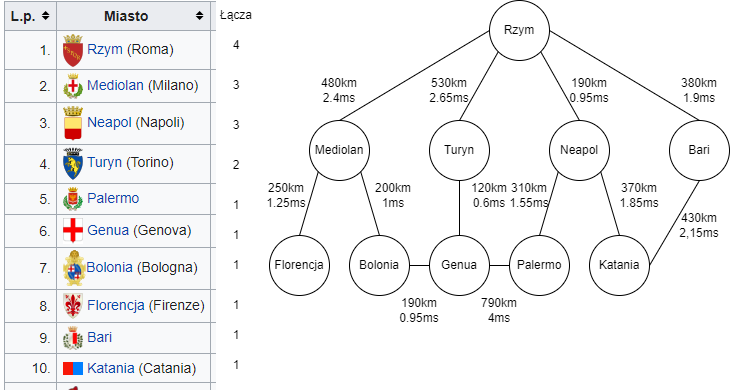

The diagram above was exported from draw.io. Its source (the exported page's mxGraphModel, read from the mxfile embedded in the PNG):
<mxGraphModel dx="981" dy="526" grid="1" gridSize="10" guides="1" tooltips="1" connect="1" arrows="1" fold="1" page="1" pageScale="1" pageWidth="827" pageHeight="1169" math="0" shadow="0">
  <root>
    <mxCell id="0" />
    <mxCell id="1" parent="0" />
    <mxCell id="Z-7wWN_23Es9DE_8rCB4-1" value="Neapol" style="ellipse;whiteSpace=wrap;html=1;" parent="1" vertex="1">
      <mxGeometry x="570" y="130" width="60" height="60" as="geometry" />
    </mxCell>
    <mxCell id="Z-7wWN_23Es9DE_8rCB4-2" value="Palermo" style="ellipse;whiteSpace=wrap;html=1;" parent="1" vertex="1">
      <mxGeometry x="530" y="245" width="60" height="60" as="geometry" />
    </mxCell>
    <mxCell id="Z-7wWN_23Es9DE_8rCB4-3" value="Mediolan" style="ellipse;whiteSpace=wrap;html=1;" parent="1" vertex="1">
      <mxGeometry x="330" y="130" width="60" height="60" as="geometry" />
    </mxCell>
    <mxCell id="Z-7wWN_23Es9DE_8rCB4-4" value="Turyn" style="ellipse;whiteSpace=wrap;html=1;" parent="1" vertex="1">
      <mxGeometry x="450" y="130" width="60" height="60" as="geometry" />
    </mxCell>
    <mxCell id="Z-7wWN_23Es9DE_8rCB4-5" value="Bolonia" style="ellipse;whiteSpace=wrap;html=1;" parent="1" vertex="1">
      <mxGeometry x="370" y="245" width="60" height="60" as="geometry" />
    </mxCell>
    <mxCell id="Z-7wWN_23Es9DE_8rCB4-6" value="Bari" style="ellipse;whiteSpace=wrap;html=1;" parent="1" vertex="1">
      <mxGeometry x="690" y="130" width="60" height="60" as="geometry" />
    </mxCell>
    <mxCell id="Z-7wWN_23Es9DE_8rCB4-7" value="Katania" style="ellipse;whiteSpace=wrap;html=1;" parent="1" vertex="1">
      <mxGeometry x="610" y="245" width="60" height="60" as="geometry" />
    </mxCell>
    <mxCell id="Z-7wWN_23Es9DE_8rCB4-8" value="Rzym" style="ellipse;whiteSpace=wrap;html=1;" parent="1" vertex="1">
      <mxGeometry x="510" y="10" width="60" height="60" as="geometry" />
    </mxCell>
    <mxCell id="Z-7wWN_23Es9DE_8rCB4-9" value="Florencja" style="ellipse;whiteSpace=wrap;html=1;" parent="1" vertex="1">
      <mxGeometry x="290" y="245" width="60" height="60" as="geometry" />
    </mxCell>
    <mxCell id="Z-7wWN_23Es9DE_8rCB4-10" value="Genua" style="ellipse;whiteSpace=wrap;html=1;" parent="1" vertex="1">
      <mxGeometry x="450" y="245" width="60" height="60" as="geometry" />
    </mxCell>
    <mxCell id="Z-7wWN_23Es9DE_8rCB4-28" value="" style="shape=image;verticalLabelPosition=bottom;labelBackgroundColor=default;verticalAlign=top;aspect=fixed;imageAspect=0;image=data:image/png,(base64 omitted: 34220 chars);" parent="1" vertex="1">
      <mxGeometry x="21" y="10" width="216" height="390" as="geometry" />
    </mxCell>
    <mxCell id="Z-7wWN_23Es9DE_8rCB4-29" value="4" style="text;html=1;strokeColor=none;fillColor=none;align=center;verticalAlign=middle;whiteSpace=wrap;rounded=0;" parent="1" vertex="1">
      <mxGeometry x="227" y="40" width="60" height="30" as="geometry" />
    </mxCell>
    <mxCell id="Z-7wWN_23Es9DE_8rCB4-30" value="3" style="text;html=1;strokeColor=none;fillColor=none;align=center;verticalAlign=middle;whiteSpace=wrap;rounded=0;" parent="1" vertex="1">
      <mxGeometry x="227" y="80" width="60" height="30" as="geometry" />
    </mxCell>
    <mxCell id="Z-7wWN_23Es9DE_8rCB4-31" value="3" style="text;html=1;strokeColor=none;fillColor=none;align=center;verticalAlign=middle;whiteSpace=wrap;rounded=0;" parent="1" vertex="1">
      <mxGeometry x="227" y="120" width="60" height="30" as="geometry" />
    </mxCell>
    <mxCell id="Z-7wWN_23Es9DE_8rCB4-32" value="2" style="text;html=1;strokeColor=none;fillColor=none;align=center;verticalAlign=middle;whiteSpace=wrap;rounded=0;" parent="1" vertex="1">
      <mxGeometry x="227" y="160" width="60" height="30" as="geometry" />
    </mxCell>
    <mxCell id="Z-7wWN_23Es9DE_8rCB4-33" value="1" style="text;html=1;strokeColor=none;fillColor=none;align=center;verticalAlign=middle;whiteSpace=wrap;rounded=0;" parent="1" vertex="1">
      <mxGeometry x="227" y="200" width="60" height="30" as="geometry" />
    </mxCell>
    <mxCell id="Z-7wWN_23Es9DE_8rCB4-34" value="1" style="text;html=1;strokeColor=none;fillColor=none;align=center;verticalAlign=middle;whiteSpace=wrap;rounded=0;" parent="1" vertex="1">
      <mxGeometry x="227" y="230" width="60" height="30" as="geometry" />
    </mxCell>
    <mxCell id="Z-7wWN_23Es9DE_8rCB4-35" value="1" style="text;html=1;strokeColor=none;fillColor=none;align=center;verticalAlign=middle;whiteSpace=wrap;rounded=0;" parent="1" vertex="1">
      <mxGeometry x="227" y="260" width="60" height="30" as="geometry" />
    </mxCell>
    <mxCell id="Z-7wWN_23Es9DE_8rCB4-36" value="1" style="text;html=1;strokeColor=none;fillColor=none;align=center;verticalAlign=middle;whiteSpace=wrap;rounded=0;" parent="1" vertex="1">
      <mxGeometry x="227" y="300" width="60" height="30" as="geometry" />
    </mxCell>
    <mxCell id="Z-7wWN_23Es9DE_8rCB4-37" value="1" style="text;html=1;strokeColor=none;fillColor=none;align=center;verticalAlign=middle;whiteSpace=wrap;rounded=0;" parent="1" vertex="1">
      <mxGeometry x="227" y="330" width="60" height="30" as="geometry" />
    </mxCell>
    <mxCell id="Z-7wWN_23Es9DE_8rCB4-38" value="1" style="text;html=1;strokeColor=none;fillColor=none;align=center;verticalAlign=middle;whiteSpace=wrap;rounded=0;" parent="1" vertex="1">
      <mxGeometry x="227" y="360" width="60" height="30" as="geometry" />
    </mxCell>
    <mxCell id="Z-7wWN_23Es9DE_8rCB4-41" value="Łącza" style="text;html=1;strokeColor=none;fillColor=none;align=center;verticalAlign=middle;whiteSpace=wrap;rounded=0;" parent="1" vertex="1">
      <mxGeometry x="227" y="10" width="60" height="30" as="geometry" />
    </mxCell>
    <mxCell id="_axVTOTUAdAT2XO5q4dT-2" value="" style="endArrow=none;html=1;rounded=0;entryX=0;entryY=0.5;entryDx=0;entryDy=0;exitX=0.5;exitY=0;exitDx=0;exitDy=0;" parent="1" source="Z-7wWN_23Es9DE_8rCB4-3" target="Z-7wWN_23Es9DE_8rCB4-8" edge="1">
      <mxGeometry width="50" height="50" relative="1" as="geometry">
        <mxPoint x="477" y="320" as="sourcePoint" />
        <mxPoint x="527" y="270" as="targetPoint" />
      </mxGeometry>
    </mxCell>
    <mxCell id="_axVTOTUAdAT2XO5q4dT-3" value="" style="endArrow=none;html=1;rounded=0;entryX=0;entryY=1;entryDx=0;entryDy=0;exitX=0.5;exitY=0;exitDx=0;exitDy=0;" parent="1" source="Z-7wWN_23Es9DE_8rCB4-4" target="Z-7wWN_23Es9DE_8rCB4-8" edge="1">
      <mxGeometry width="50" height="50" relative="1" as="geometry">
        <mxPoint x="477" y="320" as="sourcePoint" />
        <mxPoint x="527" y="270" as="targetPoint" />
      </mxGeometry>
    </mxCell>
    <mxCell id="_axVTOTUAdAT2XO5q4dT-4" value="" style="endArrow=none;html=1;rounded=0;entryX=1;entryY=1;entryDx=0;entryDy=0;exitX=0.5;exitY=0;exitDx=0;exitDy=0;" parent="1" source="Z-7wWN_23Es9DE_8rCB4-1" target="Z-7wWN_23Es9DE_8rCB4-8" edge="1">
      <mxGeometry width="50" height="50" relative="1" as="geometry">
        <mxPoint x="477" y="320" as="sourcePoint" />
        <mxPoint x="527" y="270" as="targetPoint" />
      </mxGeometry>
    </mxCell>
    <mxCell id="_axVTOTUAdAT2XO5q4dT-7" value="" style="endArrow=none;html=1;rounded=0;exitX=0.5;exitY=0;exitDx=0;exitDy=0;entryX=0;entryY=1;entryDx=0;entryDy=0;" parent="1" source="Z-7wWN_23Es9DE_8rCB4-9" target="Z-7wWN_23Es9DE_8rCB4-3" edge="1">
      <mxGeometry width="50" height="50" relative="1" as="geometry">
        <mxPoint x="390" y="330" as="sourcePoint" />
        <mxPoint x="440" y="280" as="targetPoint" />
      </mxGeometry>
    </mxCell>
    <mxCell id="_axVTOTUAdAT2XO5q4dT-8" value="" style="endArrow=none;html=1;rounded=0;entryX=0.5;entryY=0;entryDx=0;entryDy=0;exitX=1;exitY=1;exitDx=0;exitDy=0;" parent="1" source="Z-7wWN_23Es9DE_8rCB4-3" target="Z-7wWN_23Es9DE_8rCB4-5" edge="1">
      <mxGeometry width="50" height="50" relative="1" as="geometry">
        <mxPoint x="390" y="330" as="sourcePoint" />
        <mxPoint x="440" y="280" as="targetPoint" />
      </mxGeometry>
    </mxCell>
    <mxCell id="_axVTOTUAdAT2XO5q4dT-9" value="" style="endArrow=none;html=1;rounded=0;entryX=0.5;entryY=0;entryDx=0;entryDy=0;exitX=0.5;exitY=1;exitDx=0;exitDy=0;" parent="1" source="Z-7wWN_23Es9DE_8rCB4-4" target="Z-7wWN_23Es9DE_8rCB4-10" edge="1">
      <mxGeometry width="50" height="50" relative="1" as="geometry">
        <mxPoint x="390" y="330" as="sourcePoint" />
        <mxPoint x="440" y="280" as="targetPoint" />
      </mxGeometry>
    </mxCell>
    <mxCell id="_axVTOTUAdAT2XO5q4dT-10" value="" style="endArrow=none;html=1;rounded=0;entryX=0.5;entryY=0;entryDx=0;entryDy=0;exitX=0;exitY=1;exitDx=0;exitDy=0;" parent="1" source="Z-7wWN_23Es9DE_8rCB4-1" target="Z-7wWN_23Es9DE_8rCB4-2" edge="1">
      <mxGeometry width="50" height="50" relative="1" as="geometry">
        <mxPoint x="390" y="330" as="sourcePoint" />
        <mxPoint x="440" y="280" as="targetPoint" />
      </mxGeometry>
    </mxCell>
    <mxCell id="_axVTOTUAdAT2XO5q4dT-11" value="" style="endArrow=none;html=1;rounded=0;entryX=0.5;entryY=0;entryDx=0;entryDy=0;exitX=1;exitY=1;exitDx=0;exitDy=0;" parent="1" source="Z-7wWN_23Es9DE_8rCB4-1" target="Z-7wWN_23Es9DE_8rCB4-7" edge="1">
      <mxGeometry width="50" height="50" relative="1" as="geometry">
        <mxPoint x="390" y="330" as="sourcePoint" />
        <mxPoint x="440" y="280" as="targetPoint" />
      </mxGeometry>
    </mxCell>
    <mxCell id="_axVTOTUAdAT2XO5q4dT-12" value="" style="endArrow=none;html=1;rounded=0;entryX=1;entryY=0.5;entryDx=0;entryDy=0;exitX=0.5;exitY=0;exitDx=0;exitDy=0;" parent="1" source="Z-7wWN_23Es9DE_8rCB4-6" target="Z-7wWN_23Es9DE_8rCB4-8" edge="1">
      <mxGeometry width="50" height="50" relative="1" as="geometry">
        <mxPoint x="390" y="330" as="sourcePoint" />
        <mxPoint x="440" y="280" as="targetPoint" />
      </mxGeometry>
    </mxCell>
    <mxCell id="QeOiyKlIKX0v2FstOMw7-1" value="480km&lt;br&gt;2.4ms" style="text;html=1;strokeColor=none;fillColor=none;align=center;verticalAlign=middle;whiteSpace=wrap;rounded=0;" parent="1" vertex="1">
      <mxGeometry x="340" y="90" width="40" height="20" as="geometry" />
    </mxCell>
    <mxCell id="QeOiyKlIKX0v2FstOMw7-2" value="530km&lt;br&gt;2.65ms" style="text;html=1;strokeColor=none;fillColor=none;align=center;verticalAlign=middle;whiteSpace=wrap;rounded=0;" parent="1" vertex="1">
      <mxGeometry x="450" y="90" width="40" height="20" as="geometry" />
    </mxCell>
    <mxCell id="QeOiyKlIKX0v2FstOMw7-3" value="190km&lt;br&gt;0.95ms" style="text;html=1;strokeColor=none;fillColor=none;align=center;verticalAlign=middle;whiteSpace=wrap;rounded=0;" parent="1" vertex="1">
      <mxGeometry x="590" y="90" width="40" height="20" as="geometry" />
    </mxCell>
    <mxCell id="QeOiyKlIKX0v2FstOMw7-4" value="380km&lt;br&gt;1.9ms" style="text;html=1;strokeColor=none;fillColor=none;align=center;verticalAlign=middle;whiteSpace=wrap;rounded=0;" parent="1" vertex="1">
      <mxGeometry x="700" y="90" width="40" height="20" as="geometry" />
    </mxCell>
    <mxCell id="QeOiyKlIKX0v2FstOMw7-5" value="250km&lt;br&gt;1.25ms" style="text;html=1;strokeColor=none;fillColor=none;align=center;verticalAlign=middle;whiteSpace=wrap;rounded=0;" parent="1" vertex="1">
      <mxGeometry x="287" y="195" width="40" height="20" as="geometry" />
    </mxCell>
    <mxCell id="QeOiyKlIKX0v2FstOMw7-6" value="200km&lt;br&gt;1ms" style="text;html=1;strokeColor=none;fillColor=none;align=center;verticalAlign=middle;whiteSpace=wrap;rounded=0;" parent="1" vertex="1">
      <mxGeometry x="394" y="195" width="40" height="20" as="geometry" />
    </mxCell>
    <mxCell id="QeOiyKlIKX0v2FstOMw7-7" value="120km&lt;br&gt;0.6ms" style="text;html=1;strokeColor=none;fillColor=none;align=center;verticalAlign=middle;whiteSpace=wrap;rounded=0;" parent="1" vertex="1">
      <mxGeometry x="490" y="195" width="40" height="20" as="geometry" />
    </mxCell>
    <mxCell id="QeOiyKlIKX0v2FstOMw7-8" value="310km&lt;br&gt;1.55ms" style="text;html=1;strokeColor=none;fillColor=none;align=center;verticalAlign=middle;whiteSpace=wrap;rounded=0;" parent="1" vertex="1">
      <mxGeometry x="530" y="195" width="40" height="20" as="geometry" />
    </mxCell>
    <mxCell id="QeOiyKlIKX0v2FstOMw7-9" value="370km&lt;br&gt;1.85ms" style="text;html=1;strokeColor=none;fillColor=none;align=center;verticalAlign=middle;whiteSpace=wrap;rounded=0;" parent="1" vertex="1">
      <mxGeometry x="640" y="195" width="40" height="20" as="geometry" />
    </mxCell>
    <mxCell id="nKYZb3la-JarBj5eERpB-1" value="" style="endArrow=none;html=1;rounded=0;entryX=1;entryY=0.5;entryDx=0;entryDy=0;exitX=0;exitY=0.5;exitDx=0;exitDy=0;" edge="1" parent="1" source="Z-7wWN_23Es9DE_8rCB4-10" target="Z-7wWN_23Es9DE_8rCB4-5">
      <mxGeometry width="50" height="50" relative="1" as="geometry">
        <mxPoint x="350" y="275" as="sourcePoint" />
        <mxPoint x="380" y="230" as="targetPoint" />
      </mxGeometry>
    </mxCell>
    <mxCell id="nKYZb3la-JarBj5eERpB-2" value="" style="endArrow=none;html=1;rounded=0;entryX=1;entryY=0.5;entryDx=0;entryDy=0;exitX=0.5;exitY=1;exitDx=0;exitDy=0;" edge="1" parent="1" source="Z-7wWN_23Es9DE_8rCB4-6" target="Z-7wWN_23Es9DE_8rCB4-7">
      <mxGeometry width="50" height="50" relative="1" as="geometry">
        <mxPoint x="330" y="310" as="sourcePoint" />
        <mxPoint x="380" y="260" as="targetPoint" />
      </mxGeometry>
    </mxCell>
    <mxCell id="nKYZb3la-JarBj5eERpB-3" value="" style="endArrow=none;html=1;rounded=0;entryX=0;entryY=0.5;entryDx=0;entryDy=0;exitX=1;exitY=0.5;exitDx=0;exitDy=0;" edge="1" parent="1" source="Z-7wWN_23Es9DE_8rCB4-10" target="Z-7wWN_23Es9DE_8rCB4-2">
      <mxGeometry width="50" height="50" relative="1" as="geometry">
        <mxPoint x="260" y="300" as="sourcePoint" />
        <mxPoint x="310" y="250" as="targetPoint" />
      </mxGeometry>
    </mxCell>
    <mxCell id="nKYZb3la-JarBj5eERpB-4" value="190km&lt;br&gt;0.95ms" style="text;html=1;strokeColor=none;fillColor=none;align=center;verticalAlign=middle;whiteSpace=wrap;rounded=0;" vertex="1" parent="1">
      <mxGeometry x="420" y="310" width="40" height="20" as="geometry" />
    </mxCell>
    <mxCell id="nKYZb3la-JarBj5eERpB-5" value="790km&lt;br&gt;4ms" style="text;html=1;strokeColor=none;fillColor=none;align=center;verticalAlign=middle;whiteSpace=wrap;rounded=0;" vertex="1" parent="1">
      <mxGeometry x="500" y="310" width="40" height="20" as="geometry" />
    </mxCell>
    <mxCell id="nKYZb3la-JarBj5eERpB-6" value="430km&lt;br&gt;2,15ms" style="text;html=1;strokeColor=none;fillColor=none;align=center;verticalAlign=middle;whiteSpace=wrap;rounded=0;" vertex="1" parent="1">
      <mxGeometry x="700" y="225" width="40" height="20" as="geometry" />
    </mxCell>
  </root>
</mxGraphModel>